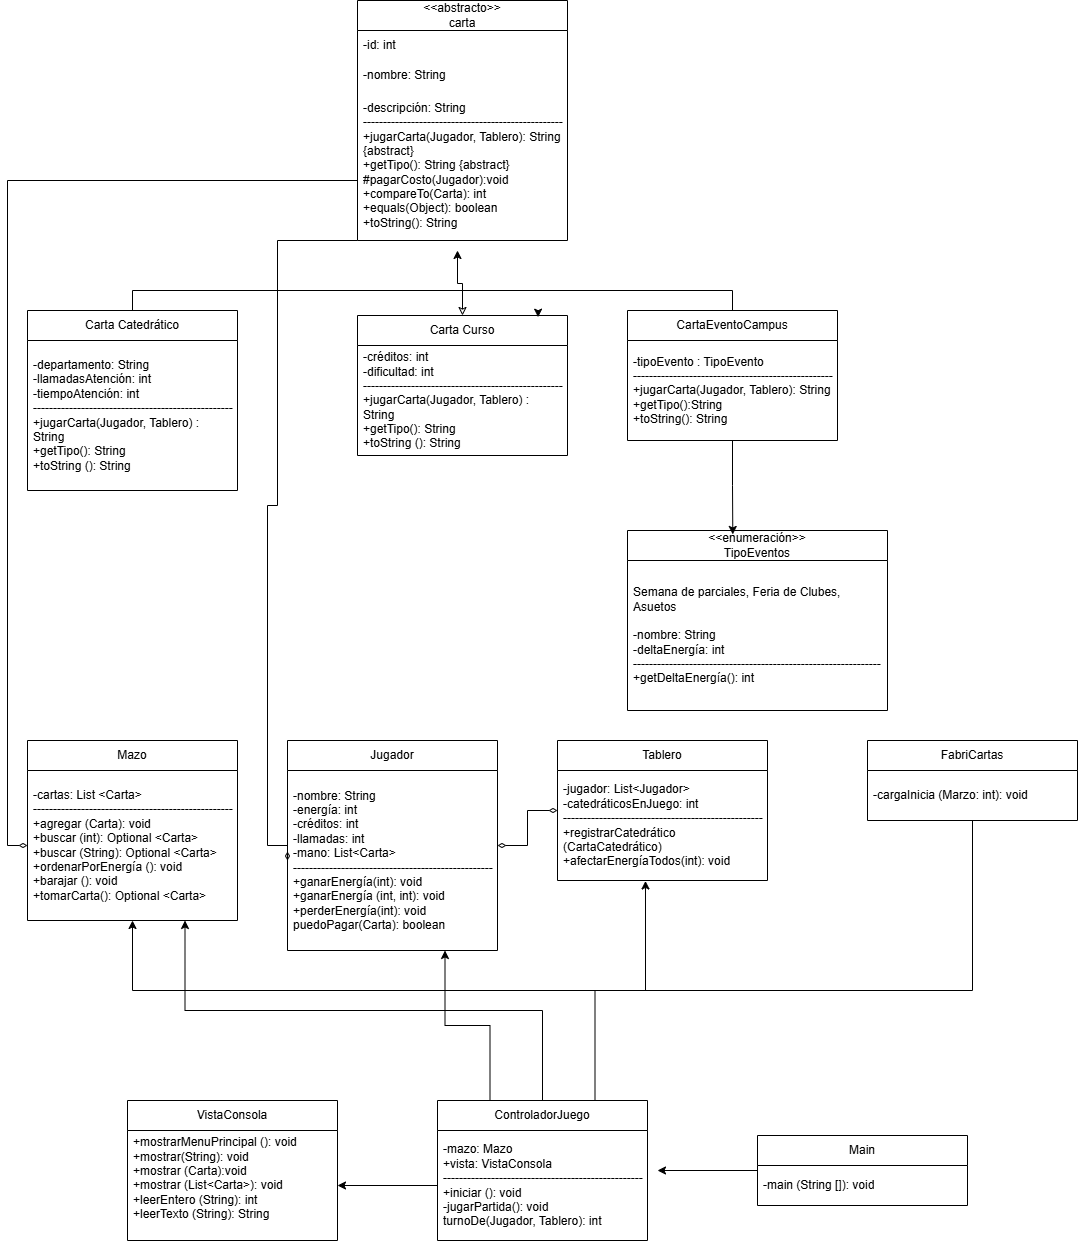

The diagram above was exported from draw.io. Its source (the exported page's mxGraphModel, read from the mxfile embedded in the PNG):
<mxGraphModel dx="1229" dy="664" grid="1" gridSize="10" guides="1" tooltips="1" connect="1" arrows="1" fold="1" page="1" pageScale="1" pageWidth="827" pageHeight="1169" math="0" shadow="0">
  <root>
    <mxCell id="0" />
    <mxCell id="1" parent="0" />
    <mxCell id="_aL5lECfb18yWmsrgowT-21" edge="1" parent="1" source="_aL5lECfb18yWmsrgowT-1" style="edgeStyle=orthogonalEdgeStyle;rounded=0;orthogonalLoop=1;jettySize=auto;html=1;exitX=0;exitY=0.75;exitDx=0;exitDy=0;entryX=0;entryY=0.5;entryDx=0;entryDy=0;endArrow=diamondThin;endFill=0;" target="_aL5lECfb18yWmsrgowT-17">
      <mxGeometry relative="1" x="-0.1981" as="geometry">
        <mxPoint x="40.000000000000114" y="930" as="targetPoint" />
      </mxGeometry>
    </mxCell>
    <mxCell id="_aL5lECfb18yWmsrgowT-22" edge="1" parent="1" source="_aL5lECfb18yWmsrgowT-1" style="edgeStyle=orthogonalEdgeStyle;rounded=0;orthogonalLoop=1;jettySize=auto;html=1;exitX=0;exitY=1;exitDx=0;exitDy=0;entryX=0;entryY=0.5;entryDx=0;entryDy=0;endArrow=diamondThin;endFill=0;" target="_aL5lECfb18yWmsrgowT-19">
      <mxGeometry relative="1" x="0.0014" as="geometry">
        <Array as="points">
          <mxPoint x="310" y="510" />
          <mxPoint x="310" y="775" />
          <mxPoint x="300" y="775" />
          <mxPoint x="300" y="1115" />
        </Array>
        <mxPoint x="300" y="560" as="targetPoint" />
      </mxGeometry>
    </mxCell>
    <mxCell id="_aL5lECfb18yWmsrgowT-1" parent="1" style="swimlane;fontStyle=0;childLayout=stackLayout;horizontal=1;startSize=30;horizontalStack=0;resizeParent=1;resizeParentMax=0;resizeLast=0;collapsible=1;marginBottom=0;whiteSpace=wrap;html=1;" value="&amp;lt;&amp;lt;abstracto&amp;gt;&amp;gt;&lt;div&gt;carta&lt;/div&gt;" vertex="1">
      <mxGeometry height="240" width="210" x="390" y="270" as="geometry" />
    </mxCell>
    <mxCell id="_aL5lECfb18yWmsrgowT-2" parent="_aL5lECfb18yWmsrgowT-1" style="text;strokeColor=none;fillColor=none;align=left;verticalAlign=middle;spacingLeft=4;spacingRight=4;overflow=hidden;points=[[0,0.5],[1,0.5]];portConstraint=eastwest;rotatable=0;whiteSpace=wrap;html=1;" value="-id: int&amp;nbsp;" vertex="1">
      <mxGeometry height="30" width="210" y="30" as="geometry" />
    </mxCell>
    <mxCell id="_aL5lECfb18yWmsrgowT-3" parent="_aL5lECfb18yWmsrgowT-1" style="text;strokeColor=none;fillColor=none;align=left;verticalAlign=middle;spacingLeft=4;spacingRight=4;overflow=hidden;points=[[0,0.5],[1,0.5]];portConstraint=eastwest;rotatable=0;whiteSpace=wrap;html=1;" value="-nombre: String" vertex="1">
      <mxGeometry height="30" width="210" y="60" as="geometry" />
    </mxCell>
    <mxCell id="_aL5lECfb18yWmsrgowT-4" parent="_aL5lECfb18yWmsrgowT-1" style="text;strokeColor=none;fillColor=none;align=left;verticalAlign=middle;spacingLeft=4;spacingRight=4;overflow=hidden;points=[[0,0.5],[1,0.5]];portConstraint=eastwest;rotatable=0;whiteSpace=wrap;html=1;" value="-descripción: String&lt;div&gt;--------------------------------------------------&lt;/div&gt;&lt;div&gt;+jugarCarta(Jugador, Tablero): String {abstract}&lt;/div&gt;&lt;div&gt;+getTipo(): String {abstract}&lt;/div&gt;&lt;div&gt;#pagarCosto(Jugador):void&lt;/div&gt;&lt;div&gt;+compareTo(Carta): int&lt;/div&gt;&lt;div&gt;+equals(Object): boolean&lt;/div&gt;&lt;div&gt;+toString(): String&lt;/div&gt;" vertex="1">
      <mxGeometry height="150" width="210" y="90" as="geometry" />
    </mxCell>
    <mxCell id="_aL5lECfb18yWmsrgowT-23" edge="1" parent="1" source="_aL5lECfb18yWmsrgowT-5" style="edgeStyle=orthogonalEdgeStyle;rounded=0;orthogonalLoop=1;jettySize=auto;html=1;exitX=0.5;exitY=0;exitDx=0;exitDy=0;entryX=0.5;entryY=0;entryDx=0;entryDy=0;endArrow=none;endFill=0;" target="_aL5lECfb18yWmsrgowT-11">
      <mxGeometry relative="1" x="-0.0281" as="geometry">
        <mxPoint x="800" y="530" as="targetPoint" />
      </mxGeometry>
    </mxCell>
    <mxCell id="_aL5lECfb18yWmsrgowT-5" parent="1" style="swimlane;fontStyle=0;childLayout=stackLayout;horizontal=1;startSize=30;horizontalStack=0;resizeParent=1;resizeParentMax=0;resizeLast=0;collapsible=1;marginBottom=0;whiteSpace=wrap;html=1;" value="Carta Catedrático" vertex="1">
      <mxGeometry height="180" width="210" x="60" y="580" as="geometry" />
    </mxCell>
    <mxCell id="_aL5lECfb18yWmsrgowT-8" parent="_aL5lECfb18yWmsrgowT-5" style="text;strokeColor=none;fillColor=none;align=left;verticalAlign=middle;spacingLeft=4;spacingRight=4;overflow=hidden;points=[[0,0.5],[1,0.5]];portConstraint=eastwest;rotatable=0;whiteSpace=wrap;html=1;" value="-departamento: String&lt;div&gt;-llamadasAtención: int&lt;/div&gt;&lt;div&gt;-tiempoAtención: int&lt;br&gt;&lt;div&gt;&lt;span style=&quot;background-color: transparent; color: light-dark(rgb(0, 0, 0), rgb(255, 255, 255));&quot;&gt;--------------------------------------------------&lt;/span&gt;&lt;div&gt;+jugarCarta(Jugador, Tablero) : String&lt;br&gt;&lt;/div&gt;&lt;/div&gt;&lt;div&gt;+getTipo(): String&lt;/div&gt;&lt;div&gt;+toString (): String&lt;/div&gt;&lt;/div&gt;" vertex="1">
      <mxGeometry height="150" width="210" y="30" as="geometry" />
    </mxCell>
    <mxCell id="_aL5lECfb18yWmsrgowT-29" edge="1" parent="1" source="_aL5lECfb18yWmsrgowT-9" style="edgeStyle=orthogonalEdgeStyle;rounded=0;orthogonalLoop=1;jettySize=auto;html=1;exitX=0.5;exitY=0;exitDx=0;exitDy=0;startArrow=classic;startFill=0;">
      <mxGeometry relative="1" x="0.0145" as="geometry">
        <mxPoint x="490" y="520" as="targetPoint" />
      </mxGeometry>
    </mxCell>
    <mxCell id="_aL5lECfb18yWmsrgowT-9" parent="1" style="swimlane;fontStyle=0;childLayout=stackLayout;horizontal=1;startSize=30;horizontalStack=0;resizeParent=1;resizeParentMax=0;resizeLast=0;collapsible=1;marginBottom=0;whiteSpace=wrap;html=1;" value="Carta Curso" vertex="1">
      <mxGeometry height="140" width="210" x="390" y="585" as="geometry" />
    </mxCell>
    <mxCell id="_aL5lECfb18yWmsrgowT-10" parent="_aL5lECfb18yWmsrgowT-9" style="text;strokeColor=none;fillColor=none;align=left;verticalAlign=middle;spacingLeft=4;spacingRight=4;overflow=hidden;points=[[0,0.5],[1,0.5]];portConstraint=eastwest;rotatable=0;whiteSpace=wrap;html=1;" value="-créditos: int&lt;div&gt;&lt;span style=&quot;background-color: transparent; color: light-dark(rgb(0, 0, 0), rgb(255, 255, 255));&quot;&gt;-dificultad: int&lt;/span&gt;&lt;/div&gt;&lt;div&gt;&lt;span style=&quot;background-color: transparent; color: light-dark(rgb(0, 0, 0), rgb(255, 255, 255));&quot;&gt;--------------------------------------------------&lt;/span&gt;&lt;div&gt;+jugarCarta(Jugador, Tablero) : String&lt;br&gt;&lt;/div&gt;&lt;/div&gt;&lt;div&gt;+getTipo(): String&lt;/div&gt;&lt;div&gt;+toString (): String&lt;/div&gt;" vertex="1">
      <mxGeometry height="110" width="210" y="30" as="geometry" />
    </mxCell>
    <mxCell id="_aL5lECfb18yWmsrgowT-11" parent="1" style="swimlane;fontStyle=0;childLayout=stackLayout;horizontal=1;startSize=30;horizontalStack=0;resizeParent=1;resizeParentMax=0;resizeLast=0;collapsible=1;marginBottom=0;whiteSpace=wrap;html=1;" value="CartaEventoCampus" vertex="1">
      <mxGeometry height="130" width="210" x="660" y="580" as="geometry" />
    </mxCell>
    <mxCell id="_aL5lECfb18yWmsrgowT-12" parent="_aL5lECfb18yWmsrgowT-11" style="text;strokeColor=none;fillColor=none;align=left;verticalAlign=middle;spacingLeft=4;spacingRight=4;overflow=hidden;points=[[0,0.5],[1,0.5]];portConstraint=eastwest;rotatable=0;whiteSpace=wrap;html=1;" value="-tipoEvento : TipoEvento&lt;div&gt;&lt;span style=&quot;background-color: transparent; color: light-dark(rgb(0, 0, 0), rgb(255, 255, 255));&quot;&gt;--------------------------------------------------&lt;/span&gt;&lt;div&gt;&lt;div&gt;+jugarCarta(&lt;span style=&quot;background-color: transparent; color: light-dark(rgb(0, 0, 0), rgb(255, 255, 255));&quot;&gt;Jugador, Tablero&lt;/span&gt;&lt;span style=&quot;background-color: transparent; color: light-dark(rgb(0, 0, 0), rgb(255, 255, 255));&quot;&gt;): String&lt;/span&gt;&lt;/div&gt;&lt;/div&gt;&lt;/div&gt;&lt;div&gt;&lt;span style=&quot;background-color: transparent; color: light-dark(rgb(0, 0, 0), rgb(255, 255, 255));&quot;&gt;+getTipo():String&lt;/span&gt;&lt;/div&gt;&lt;div&gt;&lt;span style=&quot;background-color: transparent; color: light-dark(rgb(0, 0, 0), rgb(255, 255, 255));&quot;&gt;+toString(): String&lt;/span&gt;&lt;/div&gt;" vertex="1">
      <mxGeometry height="100" width="210" y="30" as="geometry" />
    </mxCell>
    <mxCell id="_aL5lECfb18yWmsrgowT-14" parent="1" style="swimlane;fontStyle=0;childLayout=stackLayout;horizontal=1;startSize=30;horizontalStack=0;resizeParent=1;resizeParentMax=0;resizeLast=0;collapsible=1;marginBottom=0;whiteSpace=wrap;html=1;" value="&lt;div&gt;&amp;lt;&amp;lt;enumeración&amp;gt;&amp;gt;&lt;/div&gt;TipoEventos" vertex="1">
      <mxGeometry height="180" width="260" x="660" y="800" as="geometry" />
    </mxCell>
    <mxCell id="_aL5lECfb18yWmsrgowT-15" parent="_aL5lECfb18yWmsrgowT-14" style="text;strokeColor=none;fillColor=none;align=left;verticalAlign=middle;spacingLeft=4;spacingRight=4;overflow=hidden;points=[[0,0.5],[1,0.5]];portConstraint=eastwest;rotatable=0;whiteSpace=wrap;html=1;" value="Semana de parciales, Feria de Clubes, Asuetos&lt;div&gt;&lt;br&gt;&lt;div&gt;-nombre: String&lt;/div&gt;&lt;div&gt;-deltaEnergía: int&lt;br&gt;&lt;div&gt;&lt;span style=&quot;background-color: transparent; color: light-dark(rgb(0, 0, 0), rgb(255, 255, 255));&quot;&gt;--------------------------------------------------------------&lt;/span&gt;&lt;div&gt;&lt;div&gt;+getDeltaEnergía(): int&lt;br&gt;&lt;/div&gt;&lt;/div&gt;&lt;/div&gt;&lt;/div&gt;&lt;/div&gt;" vertex="1">
      <mxGeometry height="150" width="260" y="30" as="geometry" />
    </mxCell>
    <mxCell id="_aL5lECfb18yWmsrgowT-16" parent="1" style="swimlane;fontStyle=0;childLayout=stackLayout;horizontal=1;startSize=30;horizontalStack=0;resizeParent=1;resizeParentMax=0;resizeLast=0;collapsible=1;marginBottom=0;whiteSpace=wrap;html=1;" value="Mazo" vertex="1">
      <mxGeometry height="180" width="210" x="60" y="1010" as="geometry" />
    </mxCell>
    <mxCell id="_aL5lECfb18yWmsrgowT-17" parent="_aL5lECfb18yWmsrgowT-16" style="text;strokeColor=none;fillColor=none;align=left;verticalAlign=middle;spacingLeft=4;spacingRight=4;overflow=hidden;points=[[0,0.5],[1,0.5]];portConstraint=eastwest;rotatable=0;whiteSpace=wrap;html=1;" value="-cartas: List &amp;lt;Carta&amp;gt;&lt;div&gt;&lt;span style=&quot;background-color: transparent; color: light-dark(rgb(0, 0, 0), rgb(255, 255, 255));&quot;&gt;--------------------------------------------------&lt;/span&gt;&lt;div&gt;&lt;div&gt;&lt;div&gt;+agregar (Carta): void&lt;/div&gt;&lt;/div&gt;&lt;/div&gt;&lt;/div&gt;&lt;div&gt;+buscar (int): Optional &amp;lt;Carta&amp;gt;&lt;/div&gt;&lt;div&gt;+buscar (String): Optional &amp;lt;Carta&amp;gt;&lt;/div&gt;&lt;div&gt;+ordenarPorEnergía (): void&lt;/div&gt;&lt;div&gt;+barajar (): void&lt;/div&gt;&lt;div&gt;+tomarCarta(): Optional &amp;lt;Carta&amp;gt;&lt;/div&gt;" vertex="1">
      <mxGeometry height="150" width="210" y="30" as="geometry" />
    </mxCell>
    <mxCell id="_aL5lECfb18yWmsrgowT-34" edge="1" parent="1" source="_aL5lECfb18yWmsrgowT-18" style="edgeStyle=orthogonalEdgeStyle;rounded=0;orthogonalLoop=1;jettySize=auto;html=1;exitX=1;exitY=0.5;exitDx=0;exitDy=0;entryX=0;entryY=0.5;entryDx=0;entryDy=0;endArrow=diamondThin;endFill=0;startArrow=diamondThin;startFill=0;" target="_aL5lECfb18yWmsrgowT-32">
      <mxGeometry relative="1" as="geometry" />
    </mxCell>
    <mxCell id="_aL5lECfb18yWmsrgowT-18" parent="1" style="swimlane;fontStyle=0;childLayout=stackLayout;horizontal=1;startSize=30;horizontalStack=0;resizeParent=1;resizeParentMax=0;resizeLast=0;collapsible=1;marginBottom=0;whiteSpace=wrap;html=1;" value="Jugador" vertex="1">
      <mxGeometry height="210" width="210" x="320" y="1010" as="geometry" />
    </mxCell>
    <mxCell id="_aL5lECfb18yWmsrgowT-19" parent="_aL5lECfb18yWmsrgowT-18" style="text;strokeColor=none;fillColor=none;align=left;verticalAlign=middle;spacingLeft=4;spacingRight=4;overflow=hidden;points=[[0,0.5],[1,0.5]];portConstraint=eastwest;rotatable=0;whiteSpace=wrap;html=1;" value="-nombre: String&lt;div&gt;-energía: int&lt;/div&gt;&lt;div&gt;-créditos: int&lt;/div&gt;&lt;div&gt;-llamadas: int&lt;/div&gt;&lt;div&gt;-mano: List&amp;lt;Carta&amp;gt;&lt;br&gt;&lt;div&gt;&lt;span style=&quot;background-color: transparent; color: light-dark(rgb(0, 0, 0), rgb(255, 255, 255));&quot;&gt;--------------------------------------------------&lt;/span&gt;&lt;div&gt;&lt;div&gt;&lt;div&gt;+ganarEnergía(int): void&lt;br&gt;&lt;/div&gt;&lt;/div&gt;&lt;/div&gt;&lt;/div&gt;&lt;/div&gt;&lt;div&gt;+ganarEnergía (int, int): void&lt;/div&gt;&lt;div&gt;+perderEnergía(int): void&lt;/div&gt;&lt;div&gt;puedoPagar(Carta): boolean&lt;/div&gt;" vertex="1">
      <mxGeometry height="180" width="210" y="30" as="geometry" />
    </mxCell>
    <mxCell id="_aL5lECfb18yWmsrgowT-26" edge="1" parent="1" source="_aL5lECfb18yWmsrgowT-9" style="edgeStyle=orthogonalEdgeStyle;rounded=0;orthogonalLoop=1;jettySize=auto;html=1;innerLoopWaypoints=1;exitX=0.75;exitY=0;exitDx=0;exitDy=0;entryX=0.86;entryY=0.012;entryDx=0;entryDy=0;entryPerimeter=0;" target="_aL5lECfb18yWmsrgowT-9">
      <mxGeometry relative="1" as="geometry" />
    </mxCell>
    <mxCell id="_aL5lECfb18yWmsrgowT-30" edge="1" parent="1" source="_aL5lECfb18yWmsrgowT-11" style="edgeStyle=orthogonalEdgeStyle;rounded=0;orthogonalLoop=1;jettySize=auto;html=1;exitX=0.5;exitY=1;exitDx=0;exitDy=0;entryX=0.405;entryY=0.022;entryDx=0;entryDy=0;entryPerimeter=0;" target="_aL5lECfb18yWmsrgowT-14">
      <mxGeometry relative="1" as="geometry" />
    </mxCell>
    <mxCell id="_aL5lECfb18yWmsrgowT-32" parent="1" style="swimlane;fontStyle=0;childLayout=stackLayout;horizontal=1;startSize=30;horizontalStack=0;resizeParent=1;resizeParentMax=0;resizeLast=0;collapsible=1;marginBottom=0;whiteSpace=wrap;html=1;" value="Tablero" vertex="1">
      <mxGeometry height="140" width="210" x="590" y="1010" as="geometry" />
    </mxCell>
    <mxCell id="_aL5lECfb18yWmsrgowT-33" parent="_aL5lECfb18yWmsrgowT-32" style="text;strokeColor=none;fillColor=none;align=left;verticalAlign=middle;spacingLeft=4;spacingRight=4;overflow=hidden;points=[[0,0.5],[1,0.5]];portConstraint=eastwest;rotatable=0;whiteSpace=wrap;html=1;" value="-jugador: List&amp;lt;Jugador&amp;gt;&lt;div&gt;-catedráticosEnJuego: int&lt;/div&gt;&lt;div&gt;&lt;div&gt;&lt;div&gt;&lt;span style=&quot;background-color: transparent; color: light-dark(rgb(0, 0, 0), rgb(255, 255, 255));&quot;&gt;--------------------------------------------------&lt;/span&gt;&lt;div&gt;&lt;div&gt;&lt;div&gt;+registrarCatedrático (CartaCatedrático)&lt;/div&gt;&lt;/div&gt;&lt;/div&gt;&lt;/div&gt;&lt;/div&gt;&lt;/div&gt;&lt;div&gt;+afectarEnergíaTodos(int): void&lt;/div&gt;" vertex="1">
      <mxGeometry height="110" width="210" y="30" as="geometry" />
    </mxCell>
    <mxCell id="_aL5lECfb18yWmsrgowT-48" edge="1" parent="1" source="_aL5lECfb18yWmsrgowT-35" style="edgeStyle=orthogonalEdgeStyle;rounded=0;orthogonalLoop=1;jettySize=auto;html=1;exitX=0.5;exitY=1;exitDx=0;exitDy=0;entryX=0.5;entryY=1;entryDx=0;entryDy=0;" target="_aL5lECfb18yWmsrgowT-16">
      <mxGeometry relative="1" as="geometry">
        <Array as="points">
          <mxPoint x="1005" y="1260" />
          <mxPoint x="165" y="1260" />
        </Array>
      </mxGeometry>
    </mxCell>
    <mxCell id="_aL5lECfb18yWmsrgowT-35" parent="1" style="swimlane;fontStyle=0;childLayout=stackLayout;horizontal=1;startSize=30;horizontalStack=0;resizeParent=1;resizeParentMax=0;resizeLast=0;collapsible=1;marginBottom=0;whiteSpace=wrap;html=1;" value="FabriCartas" vertex="1">
      <mxGeometry height="80" width="210" x="900" y="1010" as="geometry" />
    </mxCell>
    <mxCell id="_aL5lECfb18yWmsrgowT-36" parent="_aL5lECfb18yWmsrgowT-35" style="text;strokeColor=none;fillColor=none;align=left;verticalAlign=middle;spacingLeft=4;spacingRight=4;overflow=hidden;points=[[0,0.5],[1,0.5]];portConstraint=eastwest;rotatable=0;whiteSpace=wrap;html=1;" value="-cargaInicia (Marzo: int): void" vertex="1">
      <mxGeometry height="50" width="210" y="30" as="geometry" />
    </mxCell>
    <mxCell id="_aL5lECfb18yWmsrgowT-38" parent="1" style="swimlane;fontStyle=0;childLayout=stackLayout;horizontal=1;startSize=30;horizontalStack=0;resizeParent=1;resizeParentMax=0;resizeLast=0;collapsible=1;marginBottom=0;whiteSpace=wrap;html=1;" value="VistaConsola" vertex="1">
      <mxGeometry height="140" width="210" x="160" y="1370" as="geometry" />
    </mxCell>
    <mxCell id="_aL5lECfb18yWmsrgowT-39" parent="_aL5lECfb18yWmsrgowT-38" style="text;strokeColor=none;fillColor=none;align=left;verticalAlign=middle;spacingLeft=4;spacingRight=4;overflow=hidden;points=[[0,0.5],[1,0.5]];portConstraint=eastwest;rotatable=0;whiteSpace=wrap;html=1;" value="&lt;span style=&quot;background-color: transparent; color: light-dark(rgb(0, 0, 0), rgb(255, 255, 255));&quot;&gt;+mostrarMenuPrincipal (): void&lt;/span&gt;&lt;div&gt;+mostrar(String): void&lt;/div&gt;&lt;div&gt;+mostrar (Carta):void&lt;/div&gt;&lt;div&gt;+mostrar (List&amp;lt;Carta&amp;gt;):&amp;nbsp;&lt;span style=&quot;background-color: transparent; color: light-dark(rgb(0, 0, 0), rgb(255, 255, 255));&quot;&gt;void&lt;/span&gt;&lt;/div&gt;&lt;div&gt;+leerEntero (String): int&lt;/div&gt;&lt;div&gt;+leerTexto (String): String&lt;/div&gt;&lt;div&gt;&lt;div&gt;&lt;span style=&quot;background-color: transparent; color: light-dark(rgb(0, 0, 0), rgb(255, 255, 255));&quot;&gt;&lt;br&gt;&lt;/span&gt;&lt;/div&gt;&lt;/div&gt;" vertex="1">
      <mxGeometry height="110" width="210" y="30" as="geometry" />
    </mxCell>
    <mxCell id="_aL5lECfb18yWmsrgowT-42" edge="1" parent="1" source="_aL5lECfb18yWmsrgowT-40" style="edgeStyle=orthogonalEdgeStyle;rounded=0;orthogonalLoop=1;jettySize=auto;html=1;exitX=0.5;exitY=0;exitDx=0;exitDy=0;entryX=0.75;entryY=1;entryDx=0;entryDy=0;" target="_aL5lECfb18yWmsrgowT-16">
      <mxGeometry relative="1" as="geometry" />
    </mxCell>
    <mxCell id="_aL5lECfb18yWmsrgowT-44" edge="1" parent="1" source="_aL5lECfb18yWmsrgowT-40" style="edgeStyle=orthogonalEdgeStyle;rounded=0;orthogonalLoop=1;jettySize=auto;html=1;exitX=0.25;exitY=0;exitDx=0;exitDy=0;entryX=0.75;entryY=1;entryDx=0;entryDy=0;" target="_aL5lECfb18yWmsrgowT-18">
      <mxGeometry relative="1" as="geometry" />
    </mxCell>
    <mxCell id="_aL5lECfb18yWmsrgowT-40" parent="1" style="swimlane;fontStyle=0;childLayout=stackLayout;horizontal=1;startSize=30;horizontalStack=0;resizeParent=1;resizeParentMax=0;resizeLast=0;collapsible=1;marginBottom=0;whiteSpace=wrap;html=1;" value="ControladorJuego" vertex="1">
      <mxGeometry height="140" width="210" x="470" y="1370" as="geometry" />
    </mxCell>
    <mxCell id="_aL5lECfb18yWmsrgowT-41" parent="_aL5lECfb18yWmsrgowT-40" style="text;strokeColor=none;fillColor=none;align=left;verticalAlign=middle;spacingLeft=4;spacingRight=4;overflow=hidden;points=[[0,0.5],[1,0.5]];portConstraint=eastwest;rotatable=0;whiteSpace=wrap;html=1;" value="-mazo: Mazo&lt;div&gt;+vista: VistaConsola&lt;br&gt;&lt;div&gt;&lt;span style=&quot;background-color: transparent; color: light-dark(rgb(0, 0, 0), rgb(255, 255, 255));&quot;&gt;--------------------------------------------------&lt;/span&gt;&lt;div&gt;&lt;div&gt;&lt;div&gt;+iniciar (): void&lt;/div&gt;&lt;/div&gt;&lt;/div&gt;&lt;/div&gt;&lt;/div&gt;&lt;div&gt;-jugarPartida(): void&lt;/div&gt;&lt;div&gt;turnoDe(Jugador, Tablero): int&lt;/div&gt;" vertex="1">
      <mxGeometry height="110" width="210" y="30" as="geometry" />
    </mxCell>
    <mxCell id="_aL5lECfb18yWmsrgowT-43" edge="1" parent="1" source="_aL5lECfb18yWmsrgowT-41" style="edgeStyle=orthogonalEdgeStyle;rounded=0;orthogonalLoop=1;jettySize=auto;html=1;exitX=0;exitY=0.5;exitDx=0;exitDy=0;entryX=1;entryY=0.5;entryDx=0;entryDy=0;" target="_aL5lECfb18yWmsrgowT-39">
      <mxGeometry relative="1" as="geometry" />
    </mxCell>
    <mxCell id="_aL5lECfb18yWmsrgowT-45" edge="1" parent="1" source="_aL5lECfb18yWmsrgowT-40" style="edgeStyle=orthogonalEdgeStyle;rounded=0;orthogonalLoop=1;jettySize=auto;html=1;exitX=0.75;exitY=0;exitDx=0;exitDy=0;entryX=0.419;entryY=1.004;entryDx=0;entryDy=0;entryPerimeter=0;" target="_aL5lECfb18yWmsrgowT-33">
      <mxGeometry relative="1" as="geometry" />
    </mxCell>
    <mxCell id="_aL5lECfb18yWmsrgowT-49" edge="1" parent="1" source="_aL5lECfb18yWmsrgowT-46" style="edgeStyle=orthogonalEdgeStyle;rounded=0;orthogonalLoop=1;jettySize=auto;html=1;exitX=0;exitY=0.5;exitDx=0;exitDy=0;">
      <mxGeometry relative="1" as="geometry">
        <mxPoint x="690" y="1440" as="targetPoint" />
      </mxGeometry>
    </mxCell>
    <mxCell id="_aL5lECfb18yWmsrgowT-46" parent="1" style="swimlane;fontStyle=0;childLayout=stackLayout;horizontal=1;startSize=30;horizontalStack=0;resizeParent=1;resizeParentMax=0;resizeLast=0;collapsible=1;marginBottom=0;whiteSpace=wrap;html=1;" value="Main" vertex="1">
      <mxGeometry height="70" width="210" x="790" y="1405" as="geometry" />
    </mxCell>
    <mxCell id="_aL5lECfb18yWmsrgowT-47" parent="_aL5lECfb18yWmsrgowT-46" style="text;strokeColor=none;fillColor=none;align=left;verticalAlign=middle;spacingLeft=4;spacingRight=4;overflow=hidden;points=[[0,0.5],[1,0.5]];portConstraint=eastwest;rotatable=0;whiteSpace=wrap;html=1;" value="-main (String []): void" vertex="1">
      <mxGeometry height="40" width="210" y="30" as="geometry" />
    </mxCell>
  </root>
</mxGraphModel>